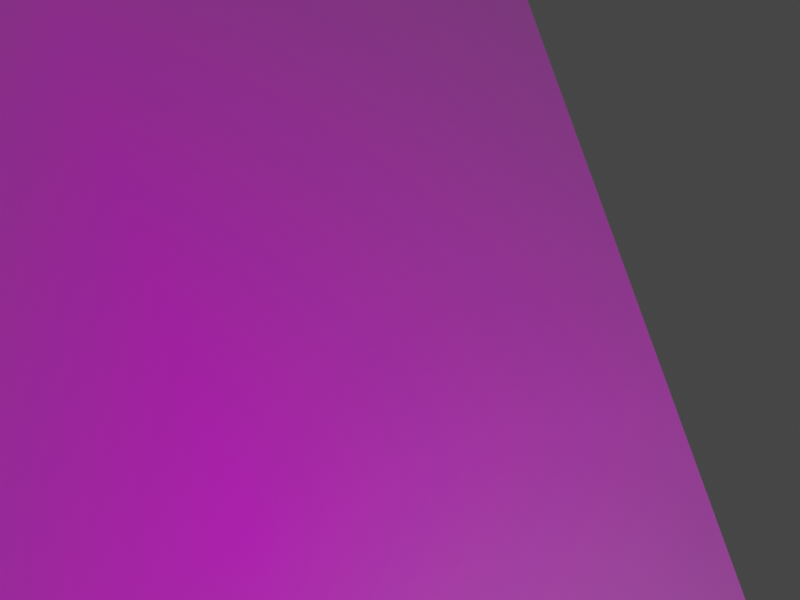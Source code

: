 # Source: translation_est.blend  (saved by Blender 2.83.20; exported with 4.5.12 LTS)
import bpy
from mathutils import Matrix  # noqa: F401  (used for matrix-valued properties, if any)

bpy.ops.wm.read_factory_settings(use_empty=True)
scene = bpy.context.scene
scene.name = 'Scene'

# ---- collections
col_collection = bpy.data.collections.new('Collection'); scene.collection.children.link(col_collection)

# ---- images (referenced by path relative to the original .blend; pixels are not part of the script)
import os
ASSET_DIR = os.environ.get("B2B_ASSET_DIR", "")  # directory of the original .blend (textures are referenced by path, not embedded)
HERE = os.path.dirname(os.path.abspath(__file__))  # packed textures are extracted next to this script under _unpacked/

def load_image(name, relpath, width, height, colorspace="sRGB"):
    """Load a texture the original file referenced (path relative to the .blend, or extracted next to this script)."""
    p = next((c for c in (os.path.join(HERE, relpath), os.path.join(ASSET_DIR, relpath)) if relpath and os.path.exists(c)), "")
    if p:
        img = bpy.data.images.load(p, check_existing=True)
        img.name = name
    else:  # same state as the original file: an image datablock whose file is absent (Cycles renders it pink)
        img = bpy.data.images.new(name, width, height)
        img.source = "FILE"
        img.filepath = "//" + (relpath or name)
    img.colorspace_settings.name = colorspace
    return img
img_floor_pattern_jpg = load_image('floor_pattern.jpg', 'floor_pattern.jpg', 1024, 1024, 'sRGB')

# ---- materials (node trees are filled in below, after node groups)
mat_floor_pattern = bpy.data.materials.new('floor_pattern')
mat_floor_pattern.surface_render_method = 'BLENDED'
mat_floor_pattern.blend_method = 'BLEND'
mat_floor_pattern.use_transparent_shadow = False

# ---- material node trees
mat_floor_pattern.use_nodes = True; mat_floor_pattern.node_tree.nodes.clear()
_N = mat_floor_pattern.node_tree.nodes; _L = mat_floor_pattern.node_tree.links
n0 = _N.new('ShaderNodeOutputMaterial'); n0.name = 'Material Output'; n0.location = (300, 300)
n1 = _N.new('ShaderNodeTexImage'); n1.name = 'Image Texture'; n1.location = (-200, 300)
n1.image = img_floor_pattern_jpg
n1.extension = 'CLIP'
n2 = _N.new('ShaderNodeBsdfPrincipled'); n2.name = 'Principled BSDF'; n2.location = (0, 300)
n2.distribution = 'GGX'
n2.subsurface_method = 'BURLEY'
n2.inputs[3].default_value = 1.45
n2.inputs[27].default_value = (0.0, 0.0, 0.0, 1.0)
n2.inputs[28].default_value = 1.0
_L.new(n1.outputs[0], n2.inputs[0])
_L.new(n1.outputs[1], n2.inputs[4])
_L.new(n2.outputs[0], n0.inputs[0])
n0.is_active_output = True

# ---- world
world_world = bpy.data.worlds.new('World'); scene.world = world_world
world_world.use_nodes = True; world_world.node_tree.nodes.clear()
_N = world_world.node_tree.nodes; _L = world_world.node_tree.links
n0 = _N.new('ShaderNodeOutputWorld'); n0.name = 'World Output'; n0.location = (300, 300)
n1 = _N.new('ShaderNodeBackground'); n1.name = 'Background'; n1.location = (10, 300)
n1.inputs[0].default_value = (0.05088, 0.05088, 0.05088, 1.0)
_L.new(n1.outputs[0], n0.inputs[0])
n0.is_active_output = True
world_world.color = (0.05088, 0.05088, 0.05088)
world_world.use_sun_shadow = False
world_world.sun_shadow_jitter_overblur = 0.0

# ---- cameras
cam_camera = bpy.data.cameras.new('Camera')
cam_camera.clip_end = 100.0
cam_camera.ortho_scale = 7.314

# ---- lights
light_light = bpy.data.lights.new('Light', 'POINT')
light_light.transmission_factor = 0.0
light_light.energy = 1000.0
light_light.shadow_soft_size = 0.1
light_light.shadow_maximum_resolution = 0.006
light_light.use_absolute_resolution = True

# ---- meshes
me_floor_pattern = bpy.data.meshes.new('floor_pattern')
me_floor_pattern.from_pydata([(-0.776, -0.5, 0.0), (0.776, -0.5, 0.0), (-0.776, 0.5, 0.0), (0.776, 0.5, 0.0)], [], [(0, 1, 3, 2)])
_uv = me_floor_pattern.uv_layers.new(name='UVMap')
_uv.uv.foreach_set('vector', [0.0, 0.0, 1.0, 0.0, 1.0, 1.0, 0.0, 1.0])
me_floor_pattern.materials.append(mat_floor_pattern)
me_floor_pattern.use_remesh_fix_poles = True
me_floor_pattern.use_remesh_preserve_attributes = False
me_floor_pattern.use_mirror_vertex_groups = False
me_floor_pattern.update()

# ---- objects
ob_light = bpy.data.objects.new('Light', light_light)
ob_camera = bpy.data.objects.new('Camera', cam_camera)
ob_floor_pattern = bpy.data.objects.new('floor_pattern', me_floor_pattern)

# ---- transforms, parenting, visibility, modifiers, constraints
ob_light.location = (4.076, 1.005, 5.904)
ob_light.rotation_euler = (0.6503, 0.05522, 1.866)
ob_light.lock_rotations_4d = False
ob_light.empty_display_type = 'ARROWS'
ob_light.color = (0.0, 0.0, 0.0, 0.0)
ob_light.lineart.crease_threshold = 0.0
ob_camera.location = (-0.4, 0.5, 2.5)
ob_camera.rotation_euler = (0.0, 0.0, 1.222)
ob_camera.lock_rotations_4d = False
ob_camera.empty_display_type = 'ARROWS'
ob_camera.color = (0.0, 0.0, 0.0, 0.0)
ob_camera.display_type = 'WIRE'
ob_camera.lineart.crease_threshold = 0.0
ob_floor_pattern.location = (0.0, 0.0, 0.0)
ob_floor_pattern.scale = (2.0, 2.0, 1.0)
ob_floor_pattern.lineart.crease_threshold = 0.0

# ---- collection membership
col_collection.objects.link(ob_light)
col_collection.objects.link(ob_camera)
col_collection.objects.link(ob_floor_pattern)

# ---- scene / render settings (as saved in the file)
scene.camera = ob_camera
scene.frame_start = 1; scene.frame_end = 10; scene.frame_set(6)
scene.render.engine = 'BLENDER_EEVEE_NEXT'
scene.render.resolution_x = 1024
scene.render.resolution_y = 768
scene.cycles.use_denoising = False
scene.cycles.samples = 128
scene.cycles.sampling_pattern = 'TABULATED_SOBOL'
scene.cycles.use_adaptive_sampling = False
scene.cycles.use_light_tree = False
scene.view_settings.view_transform = 'Filmic'
bpy.context.view_layer.update()
